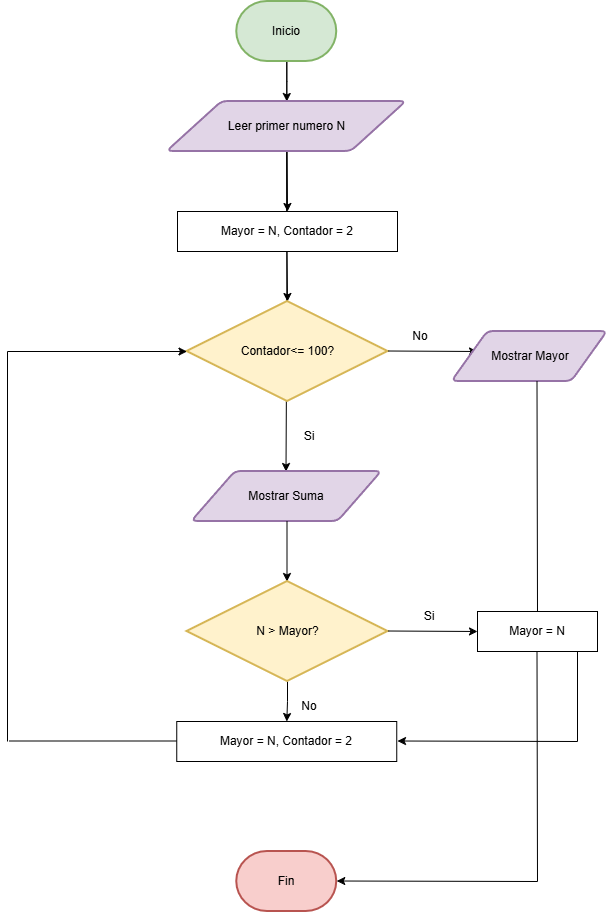

The diagram above was exported from draw.io. Its source (the exported page's mxGraphModel, read from the mxfile embedded in the PNG):
<mxGraphModel dx="1369" dy="757" grid="1" gridSize="10" guides="1" tooltips="1" connect="1" arrows="1" fold="1" page="1" pageScale="1" pageWidth="827" pageHeight="1169" math="0" shadow="0">
  <root>
    <mxCell id="0" />
    <mxCell id="1" parent="0" />
    <mxCell id="rs8GCuRLH67mazMfTrmL-15" edge="1" parent="1" source="rs8GCuRLH67mazMfTrmL-10" style="edgeStyle=orthogonalEdgeStyle;rounded=0;orthogonalLoop=1;jettySize=auto;html=1;" target="rs8GCuRLH67mazMfTrmL-11">
      <mxGeometry relative="1" as="geometry" />
    </mxCell>
    <mxCell id="wwv5cFq6Jpkcrb1-ip9b-104" edge="1" parent="1" source="rs8GCuRLH67mazMfTrmL-10" style="edgeStyle=orthogonalEdgeStyle;rounded=0;orthogonalLoop=1;jettySize=auto;html=1;" target="wwv5cFq6Jpkcrb1-ip9b-82" value="">
      <mxGeometry relative="1" as="geometry" />
    </mxCell>
    <mxCell id="rs8GCuRLH67mazMfTrmL-10" parent="1" style="strokeWidth=2;html=1;shape=mxgraph.flowchart.terminator;whiteSpace=wrap;fillColor=#d5e8d4;strokeColor=#82b366;" value="Inicio" vertex="1">
      <mxGeometry height="60" width="100" x="359.25" y="20" as="geometry" />
    </mxCell>
    <mxCell id="wwv5cFq6Jpkcrb1-ip9b-110" edge="1" parent="1" source="rs8GCuRLH67mazMfTrmL-11" style="edgeStyle=orthogonalEdgeStyle;rounded=0;orthogonalLoop=1;jettySize=auto;html=1;" value="">
      <mxGeometry relative="1" as="geometry">
        <mxPoint x="408.5" y="490" as="targetPoint" />
      </mxGeometry>
    </mxCell>
    <mxCell id="wwv5cFq6Jpkcrb1-ip9b-119" edge="1" parent="1" source="rs8GCuRLH67mazMfTrmL-11" style="edgeStyle=orthogonalEdgeStyle;rounded=0;orthogonalLoop=1;jettySize=auto;html=1;" target="wwv5cFq6Jpkcrb1-ip9b-21" value="">
      <mxGeometry relative="1" as="geometry" />
    </mxCell>
    <mxCell id="rs8GCuRLH67mazMfTrmL-11" parent="1" style="shape=parallelogram;html=1;strokeWidth=2;perimeter=parallelogramPerimeter;whiteSpace=wrap;rounded=1;arcSize=12;size=0.23;fillColor=#e1d5e7;strokeColor=#9673a6;" value="Leer primer numero N&lt;div&gt;&lt;/div&gt;&lt;div&gt;&lt;/div&gt;" vertex="1">
      <mxGeometry height="50" width="239.25" x="289.63" y="120" as="geometry" />
    </mxCell>
    <mxCell id="rs8GCuRLH67mazMfTrmL-13" parent="1" style="strokeWidth=2;html=1;shape=mxgraph.flowchart.terminator;whiteSpace=wrap;fillColor=#f8cecc;strokeColor=#b85450;" value="Fin" vertex="1">
      <mxGeometry height="60" width="100" x="359.25" y="870" as="geometry" />
    </mxCell>
    <mxCell id="wwv5cFq6Jpkcrb1-ip9b-21" parent="1" style="strokeWidth=2;html=1;shape=mxgraph.flowchart.decision;whiteSpace=wrap;fillColor=#fff2cc;strokeColor=#d6b656;" value="Contador&amp;lt;= 100?" vertex="1">
      <mxGeometry height="100" width="201" x="309.5" y="320" as="geometry" />
    </mxCell>
    <mxCell id="wwv5cFq6Jpkcrb1-ip9b-72" edge="1" parent="1" style="endArrow=classic;html=1;rounded=0;" value="">
      <mxGeometry height="50" relative="1" width="50" as="geometry">
        <mxPoint x="510.5" y="369.5" as="sourcePoint" />
        <mxPoint x="600" y="370" as="targetPoint" />
      </mxGeometry>
    </mxCell>
    <mxCell id="wwv5cFq6Jpkcrb1-ip9b-78" parent="1" style="text;html=1;whiteSpace=wrap;strokeColor=none;fillColor=none;align=center;verticalAlign=middle;rounded=0;" value="No" vertex="1">
      <mxGeometry height="30" width="64" x="510.5" y="340" as="geometry" />
    </mxCell>
    <mxCell id="wwv5cFq6Jpkcrb1-ip9b-82" parent="1" style="rounded=0;whiteSpace=wrap;html=1;" value="Mayor = N, Contador = 2" vertex="1">
      <mxGeometry height="40" width="220" x="300" y="230" as="geometry" />
    </mxCell>
    <mxCell id="wwv5cFq6Jpkcrb1-ip9b-113" parent="1" style="shape=parallelogram;html=1;strokeWidth=2;perimeter=parallelogramPerimeter;whiteSpace=wrap;rounded=1;arcSize=12;size=0.23;fillColor=#e1d5e7;strokeColor=#9673a6;" value="Mostrar Mayor" vertex="1">
      <mxGeometry height="50" width="155.5" x="574.5" y="350" as="geometry" />
    </mxCell>
    <mxCell id="wwv5cFq6Jpkcrb1-ip9b-115" edge="1" parent="1" style="endArrow=none;html=1;rounded=0;" value="">
      <mxGeometry height="50" relative="1" width="50" as="geometry">
        <mxPoint x="131.5" y="759.5" as="sourcePoint" />
        <mxPoint x="300" y="759.5" as="targetPoint" />
      </mxGeometry>
    </mxCell>
    <mxCell id="wwv5cFq6Jpkcrb1-ip9b-116" edge="1" parent="1" style="endArrow=none;html=1;rounded=0;" value="">
      <mxGeometry height="50" relative="1" width="50" as="geometry">
        <mxPoint x="130" y="370" as="sourcePoint" />
        <mxPoint x="130" y="760" as="targetPoint" />
      </mxGeometry>
    </mxCell>
    <mxCell id="wwv5cFq6Jpkcrb1-ip9b-118" edge="1" parent="1" style="endArrow=classic;html=1;rounded=0;" value="">
      <mxGeometry height="50" relative="1" width="50" as="geometry">
        <mxPoint x="130" y="370" as="sourcePoint" />
        <mxPoint x="309.5" y="369.9971428571429" as="targetPoint" />
      </mxGeometry>
    </mxCell>
    <mxCell id="wwv5cFq6Jpkcrb1-ip9b-120" parent="1" style="shape=parallelogram;html=1;strokeWidth=2;perimeter=parallelogramPerimeter;whiteSpace=wrap;rounded=1;arcSize=12;size=0.23;fillColor=#e1d5e7;strokeColor=#9673a6;" value="Mostrar Suma" vertex="1">
      <mxGeometry height="50" width="190" x="314.25" y="490" as="geometry" />
    </mxCell>
    <mxCell id="wwv5cFq6Jpkcrb1-ip9b-121" parent="1" style="text;html=1;whiteSpace=wrap;strokeColor=none;fillColor=none;align=center;verticalAlign=middle;rounded=0;" value="Si" vertex="1">
      <mxGeometry height="30" width="64" x="400" y="440" as="geometry" />
    </mxCell>
    <mxCell id="wwv5cFq6Jpkcrb1-ip9b-122" edge="1" parent="1" style="endArrow=classic;html=1;rounded=0;" value="">
      <mxGeometry height="50" relative="1" width="50" as="geometry">
        <mxPoint x="409.5" y="540" as="sourcePoint" />
        <mxPoint x="409.5" y="600" as="targetPoint" />
      </mxGeometry>
    </mxCell>
    <mxCell id="wwv5cFq6Jpkcrb1-ip9b-127" edge="1" parent="1" source="wwv5cFq6Jpkcrb1-ip9b-123" style="edgeStyle=orthogonalEdgeStyle;rounded=0;orthogonalLoop=1;jettySize=auto;html=1;" target="wwv5cFq6Jpkcrb1-ip9b-126" value="">
      <mxGeometry relative="1" as="geometry" />
    </mxCell>
    <mxCell id="wwv5cFq6Jpkcrb1-ip9b-123" parent="1" style="strokeWidth=2;html=1;shape=mxgraph.flowchart.decision;whiteSpace=wrap;fillColor=#fff2cc;strokeColor=#d6b656;" value="N &amp;gt; Mayor?" vertex="1">
      <mxGeometry height="100" width="201" x="309.5" y="600" as="geometry" />
    </mxCell>
    <mxCell id="wwv5cFq6Jpkcrb1-ip9b-126" parent="1" style="rounded=0;whiteSpace=wrap;html=1;" value="Mayor = N, Contador = 2" vertex="1">
      <mxGeometry height="40" width="220" x="299.25" y="740" as="geometry" />
    </mxCell>
    <mxCell id="wwv5cFq6Jpkcrb1-ip9b-128" parent="1" style="text;html=1;whiteSpace=wrap;strokeColor=none;fillColor=none;align=center;verticalAlign=middle;rounded=0;" value="No" vertex="1">
      <mxGeometry height="30" width="64" x="400" y="710" as="geometry" />
    </mxCell>
    <mxCell id="wwv5cFq6Jpkcrb1-ip9b-129" edge="1" parent="1" style="endArrow=classic;html=1;rounded=0;" value="">
      <mxGeometry height="50" relative="1" width="50" as="geometry">
        <mxPoint x="510.5" y="649.5" as="sourcePoint" />
        <mxPoint x="600" y="650" as="targetPoint" />
      </mxGeometry>
    </mxCell>
    <mxCell id="wwv5cFq6Jpkcrb1-ip9b-130" parent="1" style="text;html=1;whiteSpace=wrap;strokeColor=none;fillColor=none;align=center;verticalAlign=middle;rounded=0;" value="Si" vertex="1">
      <mxGeometry height="30" width="64" x="520" y="620" as="geometry" />
    </mxCell>
    <mxCell id="wwv5cFq6Jpkcrb1-ip9b-131" parent="1" style="rounded=0;whiteSpace=wrap;html=1;" value="Mayor = N" vertex="1">
      <mxGeometry height="40" width="120" x="600" y="630" as="geometry" />
    </mxCell>
    <mxCell id="wwv5cFq6Jpkcrb1-ip9b-132" edge="1" parent="1" style="endArrow=none;html=1;rounded=0;" value="">
      <mxGeometry height="50" relative="1" width="50" as="geometry">
        <mxPoint x="660" y="630" as="sourcePoint" />
        <mxPoint x="659.5" y="400" as="targetPoint" />
      </mxGeometry>
    </mxCell>
    <mxCell id="wwv5cFq6Jpkcrb1-ip9b-134" edge="1" parent="1" style="endArrow=none;html=1;rounded=0;" value="">
      <mxGeometry height="50" relative="1" width="50" as="geometry">
        <mxPoint x="660" y="900" as="sourcePoint" />
        <mxPoint x="659.5" y="670" as="targetPoint" />
      </mxGeometry>
    </mxCell>
    <mxCell id="wwv5cFq6Jpkcrb1-ip9b-135" edge="1" parent="1" style="endArrow=classic;html=1;rounded=0;entryX=0.978;entryY=0.4;entryDx=0;entryDy=0;entryPerimeter=0;" value="">
      <mxGeometry height="50" relative="1" width="50" as="geometry">
        <mxPoint x="660" y="900" as="sourcePoint" />
        <mxPoint x="459.24999999999994" y="899.5" as="targetPoint" />
      </mxGeometry>
    </mxCell>
    <mxCell id="wwv5cFq6Jpkcrb1-ip9b-136" edge="1" parent="1" style="endArrow=none;html=1;rounded=0;" value="">
      <mxGeometry height="50" relative="1" width="50" as="geometry">
        <Array as="points" />
        <mxPoint x="700" y="760" as="sourcePoint" />
        <mxPoint x="700" y="670" as="targetPoint" />
      </mxGeometry>
    </mxCell>
    <mxCell id="wwv5cFq6Jpkcrb1-ip9b-137" edge="1" parent="1" style="endArrow=classic;html=1;rounded=0;entryX=0.978;entryY=0.4;entryDx=0;entryDy=0;entryPerimeter=0;" value="">
      <mxGeometry height="50" relative="1" width="50" as="geometry">
        <mxPoint x="700" y="760" as="sourcePoint" />
        <mxPoint x="520" y="759.5" as="targetPoint" />
      </mxGeometry>
    </mxCell>
  </root>
</mxGraphModel>